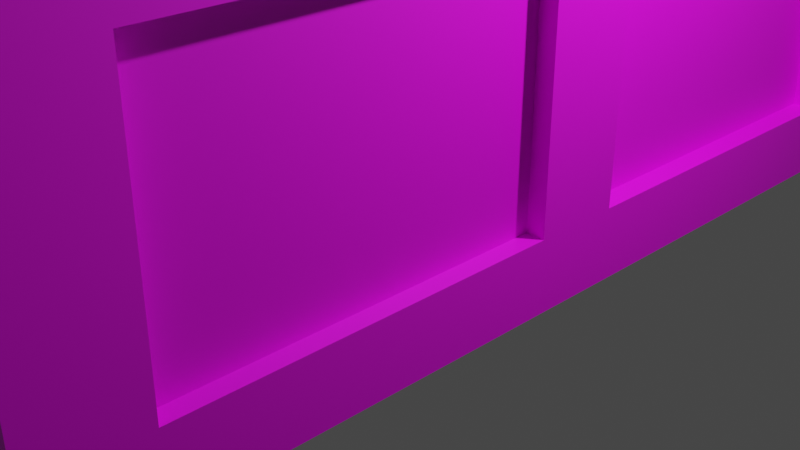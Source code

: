 # Source: baublend.blend  (saved by Blender 4.0.36; exported with 4.5.12 LTS)
import bpy
from mathutils import Matrix  # noqa: F401  (used for matrix-valued properties, if any)

bpy.ops.wm.read_factory_settings(use_empty=True)
scene = bpy.context.scene
scene.name = 'Scene'

# ---- collections
col_collection = bpy.data.collections.new('Collection'); scene.collection.children.link(col_collection)

# ---- images (referenced by path relative to the original .blend; pixels are not part of the script)
import os
ASSET_DIR = os.environ.get("B2B_ASSET_DIR", "")  # directory of the original .blend (textures are referenced by path, not embedded)
HERE = os.path.dirname(os.path.abspath(__file__))  # packed textures are extracted next to this script under _unpacked/

def load_image(name, relpath, width, height, colorspace="sRGB"):
    """Load a texture the original file referenced (path relative to the .blend, or extracted next to this script)."""
    p = next((c for c in (os.path.join(HERE, relpath), os.path.join(ASSET_DIR, relpath)) if relpath and os.path.exists(c)), "")
    if p:
        img = bpy.data.images.load(p, check_existing=True)
        img.name = name
    else:  # same state as the original file: an image datablock whose file is absent (Cycles renders it pink)
        img = bpy.data.images.new(name, width, height)
        img.source = "FILE"
        img.filepath = "//" + (relpath or name)
    img.colorspace_settings.name = colorspace
    return img
img_boxtobox = load_image('boxtobox', 'boxtobox.png', 1024, 1024, 'sRGB')

# ---- materials (node trees are filled in below, after node groups)
mat_material = bpy.data.materials.new('Material')
mat_material.alpha_threshold = 0.0
mat_material.use_transparent_shadow = False
mat_material.roughness = 0.5
mat_material.line_color = (0.0, 0.0, 0.0, 1.0)

# ---- material node trees
mat_material.use_nodes = True; mat_material.node_tree.nodes.clear()
_N = mat_material.node_tree.nodes; _L = mat_material.node_tree.links
n0 = _N.new('ShaderNodeOutputMaterial'); n0.name = 'Material Output'; n0.location = (300, 300)
n1 = _N.new('ShaderNodeBsdfPrincipled'); n1.name = 'Principled BSDF'; n1.location = (10, 300)
n1.distribution = 'GGX'
n1.subsurface_method = 'RANDOM_WALK_SKIN'
n1.inputs[3].default_value = 1.45
n1.inputs[27].default_value = (0.0, 0.0, 0.0, 1.0)
n1.inputs[28].default_value = 1.0
n2 = _N.new('ShaderNodeTexImage'); n2.name = 'Image Texture'; n2.location = (-276, 302)
n2.image = img_boxtobox
_L.new(n1.outputs[0], n0.inputs[0])
_L.new(n2.outputs[0], n1.inputs[0])
n0.is_active_output = True

# ---- world
world_world = bpy.data.worlds.new('World'); scene.world = world_world
world_world.use_nodes = True; world_world.node_tree.nodes.clear()
_N = world_world.node_tree.nodes; _L = world_world.node_tree.links
n0 = _N.new('ShaderNodeOutputWorld'); n0.name = 'World Output'; n0.location = (300, 300)
n1 = _N.new('ShaderNodeBackground'); n1.name = 'Background'; n1.location = (10, 300)
n1.inputs[0].default_value = (0.05088, 0.05088, 0.05088, 1.0)
_L.new(n1.outputs[0], n0.inputs[0])
n0.is_active_output = True
world_world.color = (0.05088, 0.05088, 0.05088)
world_world.use_sun_shadow = False
world_world.sun_shadow_jitter_overblur = 0.0

# ---- cameras
cam_camera = bpy.data.cameras.new('Camera')
cam_camera.clip_end = 100.0
cam_camera.ortho_scale = 7.314

# ---- lights
light_light = bpy.data.lights.new('Light', 'POINT')
light_light.transmission_factor = 0.0
light_light.use_soft_falloff = False
light_light.energy = 1000.0
light_light.shadow_soft_size = 0.1
light_light.shadow_maximum_resolution = 0.006
light_light.use_absolute_resolution = True

# ---- meshes
me_cube = bpy.data.meshes.new('Cube')
me_cube.from_pydata([(1.0, 1.0, 1.0), (1.0, 1.0, -1.0), (1.0, -1.0, 1.0), (1.0, -1.0, -1.0), (-1.0, 1.0, 1.0), (-1.0, 1.0, -1.0), (-1.0, -1.0, 1.0), (-1.0, -1.0, -1.0), (-0.7746, -0.9022, -0.349), (0.7888, -0.9141, -0.349), (0.8078, 0.9002, -0.349), (-0.7849, 0.9216, -0.349), (0.749, 1.0, -1.0), (0.7454, 1.0, 1.0), (-0.7528, 1.0, -1.0), (-0.7528, 1.0, 1.0), (-0.7528, 0.9831, -0.7981), (1.0, 1.0, 0.809), (-1.0, 1.0, 0.8054), (0.7487, 0.9831, -0.7926), (-0.7528, 0.9831, 0.8058), (1.0, 1.0, -0.7917), (-1.0, 1.0, -0.799), (0.7457, 0.9831, 0.8086), (-0.7089, -1.0, 1.0), (-0.7089, -1.0, -1.0), (0.6978, -1.0, 1.0), (0.6978, -1.0, -1.0), (-0.7089, -0.9901, -0.7441), (1.0, -1.0, -0.7441), (-1.0, -1.0, -0.7441), (-0.7089, -0.9901, 0.8017), (-1.0, -1.0, 0.8017), (1.0, -1.0, 0.8017), (0.6978, -0.9901, -0.7441), (0.6978, -0.9901, 0.8017), (1.0, -0.8258, -1.0), (1.0, -0.8233, 1.0), (1.0, 0.8223, -1.0), (1.0, 0.8149, 1.0), (0.9757, 0.1007, 0.6554), (0.9757, 0.09952, -0.6375), (1.0, 1.0, -0.6327), (1.0, -1.0, -0.6433), (0.9757, 0.821, -0.6337), (1.0, -1.0, 0.6438), (1.0, 1.0, 0.6649), (0.9757, 0.8161, 0.6629), (1.0, -0.07838, -1.0), (0.9951, -0.0787, -0.6384), (0.9951, -0.07984, 0.6535), (1.0, -0.08014, 1.0), (1.0, 0.0992, -1.0), (1.0, 0.101, 1.0), (0.9951, -0.8253, -0.6424), (0.9951, -0.8237, 0.6456), (-1.0, -0.8154, 1.0), (-1.0, -0.8154, -1.0), (-1.0, 0.824, 1.0), (-1.0, 0.824, -1.0), (-1.0, -1.0, 0.6597), (-1.0, 1.0, 0.6492), (-0.9384, -0.07311, -0.8489), (-0.9384, -0.8154, -0.8489), (-1.0, 1.0, -0.8489), (-0.9384, -0.8154, 0.6588), (-0.9384, -0.07311, 0.6548), (-1.0, -1.0, -0.8489), (-1.0, 0.07986, 1.0), (-0.95, 0.07986, 0.654), (-0.95, 0.07986, -0.8489), (-1.0, 0.07986, -1.0), (-1.0, -0.07311, 1.0), (-0.95, 0.824, 0.6501), (-1.0, -0.07311, -1.0), (-0.95, 0.824, -0.8489), (-1.0, -1.017, 0.8017), (-1.0, -1.017, 1.0), (1.0, -1.017, -0.7441), (1.0, -1.017, -1.0), (-0.7089, -1.017, 1.0), (0.6978, -1.017, -1.0), (0.6978, -1.017, 1.0), (-1.0, -1.017, -1.0), (-0.7089, -1.017, -1.0), (-0.7089, -1.017, -0.7441), (1.0, -1.017, 1.0), (0.6978, -1.017, -0.7441), (0.6978, -1.017, 0.8017), (1.0, -1.017, -0.6433), (-1.0, -1.017, -0.8489), (-1.0, -1.017, -0.7441), (-0.7089, -1.017, 0.8017), (-1.0, -1.017, 0.6597), (1.0, -1.017, 0.8017), (1.0, -1.017, 0.6438), (-1.06, -0.8154, -1.0), (-1.06, -1.0, -1.0), (-1.06, -1.0, 0.8017), (-1.06, -1.0, 1.0), (-1.06, 1.0, -0.8489), (-1.06, 1.0, -1.0), (-1.06, 0.824, 1.0), (-1.06, 1.0, 1.0), (-1.06, 1.0, 0.8054), (-1.06, 1.0, 0.6492), (-1.06, 1.0, -0.799), (-1.06, -1.0, -0.8489), (-1.06, -1.0, -0.7441), (-1.06, -1.0, 0.6597), (-1.06, -0.8154, 1.0), (-1.06, -0.07311, -1.0), (-1.06, -0.8154, -0.8489), (-1.06, 0.07986, 1.0), (-1.06, 0.824, -1.0), (-1.06, 0.824, 0.6501), (-1.06, -0.8154, 0.6588), (-1.06, 0.824, -0.8489), (-1.06, -0.07311, 0.6548), (-1.06, 0.07986, -0.8489), (-1.06, -0.07311, 1.0), (-1.06, -0.07311, -0.8489), (-1.06, 0.07986, 0.654), (-1.06, 0.07986, -1.0), (-0.7528, 1.028, -1.0), (-1.0, 1.028, -1.0), (1.0, 1.028, -0.7917), (1.0, 1.028, -1.0), (-1.0, 1.028, -0.8489), (0.7454, 1.028, 1.0), (1.0, 1.028, 1.0), (0.749, 1.028, -1.0), (-0.7528, 1.028, 1.0), (0.7487, 1.028, -0.7926), (-1.0, 1.028, 1.0), (-0.7528, 1.028, -0.7981), (0.7457, 1.028, 0.8086), (1.0, 1.028, 0.809), (-1.0, 1.028, 0.8054), (-0.7528, 1.028, 0.8058), (1.0, 1.028, -0.6327), (-1.0, 1.028, 0.6492), (-1.0, 1.028, -0.799), (1.0, 1.028, 0.6649), (1.09, 1.0, -0.7917), (1.09, 1.0, -1.0), (1.09, -1.0, -0.7441), (1.09, -1.0, -1.0), (1.09, -0.8233, 1.0), (1.09, -1.0, 1.0), (1.09, 0.8223, -1.0), (1.09, 1.0, 1.0), (1.09, 1.0, 0.809), (1.09, 1.0, -0.6327), (1.09, -1.0, -0.6433), (1.09, -1.0, 0.8017), (1.09, -0.8258, -1.0), (1.09, -0.08014, 1.0), (1.09, -0.8253, -0.6424), (1.09, 0.0992, -1.0), (1.09, 0.8149, 1.0), (1.09, 0.821, -0.6337), (1.09, -0.8237, 0.6456), (1.09, 0.8161, 0.6629), (1.09, 1.0, 0.6649), (1.09, -1.0, 0.6438), (1.09, 0.09952, -0.6375), (1.09, 0.1007, 0.6554), (1.09, -0.07838, -1.0), (1.09, -0.07984, 0.6535), (1.09, -0.0787, -0.6384), (1.09, 0.101, 1.0), (1.0, -1.016, -0.7441), (1.0, -1.016, -1.0), (1.0, -1.016, -0.6433), (1.0, -1.016, 1.0), (1.0, -1.016, 0.8017), (1.0, -1.016, 0.6438), (1.09, -1.016, -0.7441), (1.09, -1.016, -0.6433), (1.09, -1.016, -1.0), (1.09, -1.016, 0.8017), (1.09, -1.016, 0.6438), (1.09, -1.016, 1.0), (1.0, -1.018, -0.7441), (1.0, -1.018, -1.0), (1.0, -1.018, -0.6433), (1.0, -1.018, 1.0), (1.0, -1.018, 0.8017), (1.0, -1.018, 0.6438), (1.09, -1.018, -0.7441), (1.09, -1.018, -0.6433), (1.09, -1.018, -1.0), (1.09, -1.018, 0.8017), (1.09, -1.018, 0.6438), (1.09, -1.018, 1.0), (1.0, 1.027, -0.7917), (1.0, 1.027, -1.0), (1.0, 1.027, 1.0), (1.0, 1.027, 0.809), (1.0, 1.027, -0.6327), (1.09, 1.027, 1.0), (1.0, 1.027, 0.6649), (1.09, 1.027, -1.0), (1.09, 1.027, -0.7917), (1.09, 1.027, -0.6327), (1.09, 1.027, 0.6649), (1.09, 1.027, 0.809), (-1.0, 1.029, -0.8489), (-1.0, 1.029, -1.0), (-1.0, 1.029, 1.0), (-1.0, 1.029, 0.8054), (-1.0, 1.029, 0.6492), (-1.0, 1.029, -0.799), (-1.06, 1.029, 1.0), (-1.06, 1.029, 0.8054), (-1.06, 1.029, 0.6492), (-1.06, 1.029, -0.799), (-1.06, 1.029, -0.8489), (-1.06, 1.029, -1.0), (-1.0, -1.014, 0.8017), (-1.0, -1.014, 1.0), (-1.0, -1.014, -0.8489), (-1.0, -1.014, -0.7441), (-1.0, -1.014, 0.6597), (-1.06, -1.014, -0.7441), (-1.06, -1.014, 0.6597), (-1.06, -1.014, 0.8017), (-1.06, -1.014, -1.0), (-1.0, -1.014, -1.0), (-1.06, -1.014, -0.8489), (-1.06, -1.014, 1.0), (-1.0, -1.018, 0.8017), (-1.0, -1.018, 1.0), (-1.0, -1.018, -0.8489), (-1.0, -1.018, -0.7441), (-1.0, -1.018, 0.6597), (-1.06, -1.018, -0.7441), (-1.06, -1.018, 0.6597), (-1.06, -1.018, 0.8017), (-1.06, -1.018, -1.0), (-1.0, -1.018, -1.0), (-1.06, -1.018, -0.8489), (-1.06, -1.018, 1.0), (-1.0, -1.018, 0.8017), (-1.0, -1.018, 1.0), (-1.0, -1.018, -0.8489), (-1.0, -1.018, -0.7441), (-1.0, -1.018, 0.6597), (-1.06, -1.018, -0.7441), (-1.06, -1.018, 0.6597), (-1.06, -1.018, 0.8017), (-1.06, -1.018, -1.0), (-1.0, -1.018, -1.0), (-1.06, -1.018, -0.8489), (-1.06, -1.018, 1.0)], [], [(0, 13, 15, 4, 11, 10), (43, 45, 95, 89), (108, 107, 230, 225), (5, 14, 12, 1, 38, 52, 48, 36, 3, 27, 25, 7, 57, 74, 71, 59), (38, 1, 145, 150), (46, 42, 140, 143), (10, 11, 8, 9), (9, 8, 6, 24, 26, 2), (6, 8, 11, 4, 58, 68, 72, 56), (2, 37, 51, 53, 39, 0, 10, 9), (14, 5, 125, 124), (17, 46, 143, 137), (12, 14, 124, 131), (15, 13, 129, 132), (18, 4, 134, 138), (22, 61, 141, 142), (1, 12, 131, 127), (5, 64, 128, 125), (33, 2, 86, 94), (32, 60, 93, 76), (27, 3, 79, 81), (45, 33, 94, 95), (25, 27, 81, 84), (67, 7, 83, 90), (2, 26, 82, 86), (24, 6, 77, 80), (43, 29, 172, 174), (3, 147, 180, 173), (33, 45, 177, 176), (144, 145, 203, 204), (51, 37, 148, 157), (79, 78, 87, 81), (53, 51, 157, 171), (1, 21, 196, 197), (0, 151, 201, 198), (3, 36, 156, 147), (155, 149, 183, 181), (37, 2, 149, 148), (39, 53, 171, 160), (36, 48, 168, 156), (48, 52, 159, 168), (72, 68, 113, 120), (56, 72, 120, 110), (5, 59, 114, 101), (58, 4, 103, 102), (67, 30, 223, 222), (68, 58, 102, 113), (57, 7, 97, 96), (97, 7, 229, 228), (74, 57, 96, 111), (59, 71, 123, 114), (100, 106, 217, 218), (64, 5, 209, 208), (6, 56, 110, 99), (22, 64, 208, 213), (84, 85, 91, 90, 83), (81, 87, 85, 84), (91, 85, 92, 76, 93), (87, 78, 89, 95, 94, 88), (92, 85, 28, 31), (76, 92, 80, 77), (88, 94, 86, 82), (92, 88, 82, 80), (29, 43, 89, 78), (6, 32, 76, 77), (26, 24, 80, 82), (30, 67, 90, 91), (60, 30, 91, 93), (3, 29, 78, 79), (7, 25, 84, 83), (28, 34, 35, 31), (85, 87, 34, 28), (88, 92, 31, 35), (87, 88, 35, 34), (97, 107, 112, 96), (96, 112, 121, 111), (114, 117, 100, 101), (105, 115, 102, 103, 104), (116, 109, 98, 99, 110), (115, 122, 113, 102), (100, 117, 115, 105, 106), (112, 107, 108, 109, 116), (119, 122, 69, 70), (113, 122, 118, 120), (123, 119, 117, 114), (122, 119, 121, 118), (120, 118, 116, 110), (112, 116, 65, 63), (111, 121, 119, 123), (5, 101, 219, 209), (32, 6, 221, 220), (99, 98, 227, 231), (71, 74, 111, 123), (61, 22, 213, 212), (75, 70, 69, 73), (122, 115, 73, 69), (115, 117, 75, 73), (117, 119, 70, 75), (66, 62, 63, 65), (116, 118, 66, 65), (118, 121, 62, 66), (121, 112, 63, 62), (125, 128, 142, 135, 124), (131, 133, 126, 127), (124, 135, 133, 131), (137, 136, 129, 130), (139, 138, 134, 132), (136, 139, 132, 129), (126, 133, 136, 137, 143, 140), (135, 142, 141, 138, 139), (135, 139, 20, 16), (4, 15, 132, 134), (21, 1, 127, 126), (13, 0, 130, 129), (64, 22, 142, 128), (42, 21, 126, 140), (61, 18, 138, 141), (0, 17, 137, 130), (19, 16, 20, 23), (139, 136, 23, 20), (133, 135, 16, 19), (136, 133, 19, 23), (145, 144, 153, 161, 150), (156, 158, 154, 146, 147), (150, 161, 166, 159), (154, 158, 162, 165), (161, 153, 164, 163), (169, 162, 55, 50), (165, 162, 148, 149, 155), (163, 164, 152, 151, 160), (162, 169, 157, 148), (169, 170, 166, 167), (168, 170, 158, 156), (157, 169, 167, 171), (161, 163, 47, 44), (171, 167, 163, 160), (159, 166, 170, 168), (52, 38, 150, 159), (154, 165, 182, 179), (152, 164, 206, 207), (164, 153, 205, 206), (0, 39, 160, 151), (54, 49, 50, 55), (162, 158, 54, 55), (170, 169, 50, 49), (158, 170, 49, 54), (40, 41, 44, 47), (166, 161, 44, 41), (163, 167, 40, 47), (167, 166, 41, 40), (181, 183, 195, 193), (176, 177, 189, 188), (175, 176, 188, 187), (178, 179, 191, 190), (182, 181, 193, 194), (2, 33, 176, 175), (147, 146, 178, 180), (165, 155, 181, 182), (29, 3, 173, 172), (149, 2, 175, 183), (45, 43, 174, 177), (146, 154, 179, 178), (186, 184, 190, 191), (189, 186, 191, 194), (187, 188, 193, 195), (188, 189, 194, 193), (184, 185, 192, 190), (177, 174, 186, 189), (183, 175, 187, 195), (172, 173, 185, 184), (173, 180, 192, 185), (179, 182, 194, 191), (180, 178, 190, 192), (174, 172, 184, 186), (197, 196, 204, 203), (200, 202, 206, 205), (202, 199, 207, 206), (196, 200, 205, 204), (199, 198, 201, 207), (151, 152, 207, 201), (17, 0, 198, 199), (42, 46, 202, 200), (21, 42, 200, 196), (46, 17, 199, 202), (153, 144, 204, 205), (145, 1, 197, 203), (210, 211, 215, 214), (212, 213, 217, 216), (208, 209, 219, 218), (213, 208, 218, 217), (211, 212, 216, 215), (104, 103, 214, 215), (18, 61, 212, 211), (103, 4, 210, 214), (105, 104, 215, 216), (106, 105, 216, 217), (101, 100, 218, 219), (4, 18, 211, 210), (222, 223, 235, 234), (231, 227, 239, 243), (226, 225, 237, 238), (228, 229, 241, 240), (220, 221, 233, 232), (7, 67, 222, 229), (30, 60, 224, 223), (107, 97, 228, 230), (98, 109, 226, 227), (6, 99, 231, 221), (109, 108, 225, 226), (60, 32, 220, 224), (243, 239, 251, 255), (238, 237, 249, 250), (240, 241, 253, 252), (232, 233, 245, 244), (233, 243, 255, 245), (229, 222, 234, 241), (230, 228, 240, 242), (225, 230, 242, 237), (224, 220, 232, 236), (227, 226, 238, 239), (223, 224, 236, 235), (221, 231, 243, 233), (244, 245, 255, 251), (248, 244, 251, 250), (253, 246, 254, 252), (246, 247, 249, 254), (247, 248, 250, 249), (234, 235, 247, 246), (241, 234, 246, 253), (242, 240, 252, 254), (237, 242, 254, 249), (236, 232, 244, 248), (239, 238, 250, 251), (235, 236, 248, 247)])
_uv = me_cube.uv_layers.new(name='UVMap')
_uv.uv.foreach_set('vector', [0.625, 0.5, 0.6568, 0.5, 0.8441, 0.5, 0.875, 0.5, 0.8481, 0.5098, 0.649, 0.5125, 0.4196, 0.75, 0.5805, 0.75, 0.5805, 0.75, 0.4196, 0.75, 0.407, 0.0, 0.3939, 0.0, 0.3939, 0.0, 0.407, 0.0, 0.125, 0.5, 0.1559, 0.5, 0.3436, 0.5, 0.375, 0.5, 0.375, 0.5222, 0.375, 0.6126, 0.375, 0.6348, 0.375, 0.7282, 0.375, 0.75, 0.3372, 0.75, 0.1614, 0.75, 0.125, 0.75, 0.125, 0.7269, 0.125, 0.6341, 0.125, 0.615, 0.125, 0.522, 0.375, 0.5222, 0.375, 0.5, 0.375, 0.5, 0.375, 0.5222, 0.5831, 0.5, 0.4209, 0.5, 0.4209, 0.5, 0.5831, 0.5, 0.649, 0.5125, 0.8481, 0.5098, 0.8468, 0.7378, 0.6514, 0.7393, 0.6514, 0.7393, 0.8468, 0.7378, 0.875, 0.75, 0.8386, 0.75, 0.6628, 0.75, 0.625, 0.75, 0.875, 0.75, 0.8468, 0.7378, 0.8481, 0.5098, 0.875, 0.5, 0.875, 0.522, 0.875, 0.615, 0.875, 0.6341, 0.875, 0.7269, 0.625, 0.75, 0.625, 0.7279, 0.625, 0.635, 0.625, 0.6124, 0.625, 0.5231, 0.625, 0.5, 0.649, 0.5125, 0.6514, 0.7393, 0.1559, 0.5, 0.125, 0.5, 0.125, 0.5, 0.1559, 0.5, 0.6011, 0.5, 0.5831, 0.5, 0.5831, 0.5, 0.6011, 0.5, 0.3436, 0.5, 0.1559, 0.5, 0.1559, 0.5, 0.3436, 0.5, 0.8441, 0.5, 0.6568, 0.5, 0.6568, 0.5, 0.8441, 0.5, 0.6007, 0.25, 0.625, 0.25, 0.625, 0.25, 0.6007, 0.25, 0.4001, 0.25, 0.5811, 0.25, 0.5811, 0.25, 0.4001, 0.25, 0.375, 0.5, 0.3436, 0.5, 0.3436, 0.5, 0.375, 0.5, 0.375, 0.25, 0.3939, 0.25, 0.3939, 0.25, 0.375, 0.25, 0.6002, 0.75, 0.625, 0.75, 0.625, 0.75, 0.6002, 0.75, 0.6002, 0.0, 0.5825, 0.0, 0.5825, 0.0, 0.6002, 0.0, 0.3372, 0.75, 0.375, 0.75, 0.375, 0.75, 0.3372, 0.75, 0.5805, 0.75, 0.6002, 0.75, 0.6002, 0.75, 0.5805, 0.75, 0.1614, 0.75, 0.3372, 0.75, 0.3372, 0.75, 0.1614, 0.75, 0.3939, 0.0, 0.375, 0.0, 0.375, 0.0, 0.3939, 0.0, 0.625, 0.75, 0.6628, 0.75, 0.6628, 0.75, 0.625, 0.75, 0.8386, 0.75, 0.875, 0.75, 0.875, 0.75, 0.8386, 0.75, 0.4196, 0.75, 0.407, 0.75, 0.407, 0.75, 0.4196, 0.75, 0.375, 0.75, 0.375, 0.75, 0.375, 0.75, 0.375, 0.75, 0.6002, 0.75, 0.5805, 0.75, 0.5805, 0.75, 0.6002, 0.75, 0.401, 0.5, 0.375, 0.5, 0.375, 0.5, 0.401, 0.5, 0.625, 0.635, 0.625, 0.7279, 0.625, 0.7279, 0.625, 0.635, 0.375, 0.75, 0.407, 0.75, 0.407, 0.7878, 0.375, 0.7878, 0.625, 0.6124, 0.625, 0.635, 0.625, 0.635, 0.625, 0.6124, 0.375, 0.5, 0.401, 0.5, 0.401, 0.5, 0.375, 0.5, 0.625, 0.5, 0.625, 0.5, 0.625, 0.5, 0.625, 0.5, 0.375, 0.75, 0.375, 0.7282, 0.375, 0.7282, 0.375, 0.75, 0.6002, 0.75, 0.625, 0.75, 0.625, 0.75, 0.6002, 0.75, 0.625, 0.7279, 0.625, 0.75, 0.625, 0.75, 0.625, 0.7279, 0.625, 0.5231, 0.625, 0.6124, 0.625, 0.6124, 0.625, 0.5231, 0.375, 0.7282, 0.375, 0.6348, 0.375, 0.6348, 0.375, 0.7282, 0.375, 0.6348, 0.375, 0.6126, 0.375, 0.6126, 0.375, 0.6348, 0.875, 0.6341, 0.875, 0.615, 0.875, 0.615, 0.875, 0.6341, 0.875, 0.7269, 0.875, 0.6341, 0.875, 0.6341, 0.875, 0.7269, 0.125, 0.5, 0.125, 0.522, 0.125, 0.522, 0.125, 0.5, 0.875, 0.522, 0.875, 0.5, 0.875, 0.5, 0.875, 0.522, 0.3939, 0.0, 0.407, 0.0, 0.407, 0.0, 0.3939, 0.0, 0.875, 0.615, 0.875, 0.522, 0.875, 0.522, 0.875, 0.615, 0.125, 0.7269, 0.125, 0.75, 0.125, 0.75, 0.125, 0.7269, 0.125, 0.75, 0.125, 0.75, 0.125, 0.75, 0.125, 0.75, 0.125, 0.6341, 0.125, 0.7269, 0.125, 0.7269, 0.125, 0.6341, 0.125, 0.522, 0.125, 0.615, 0.125, 0.615, 0.125, 0.522, 0.3939, 0.25, 0.4001, 0.25, 0.4001, 0.25, 0.3939, 0.25, 0.3939, 0.25, 0.375, 0.25, 0.375, 0.25, 0.3939, 0.25, 0.875, 0.75, 0.875, 0.7269, 0.875, 0.7269, 0.875, 0.75, 0.4001, 0.25, 0.3939, 0.25, 0.3939, 0.25, 0.4001, 0.25, 0.375, 0.9636, 0.407, 0.9636, 0.407, 1.0, 0.3939, 1.0, 0.375, 1.0, 0.375, 0.7878, 0.407, 0.7878, 0.407, 0.9636, 0.375, 0.9636, 0.407, 1.0, 0.407, 0.9636, 0.6002, 0.9636, 0.6002, 1.0, 0.5825, 1.0, 0.407, 0.7878, 0.407, 0.75, 0.4196, 0.75, 0.5805, 0.75, 0.6002, 0.75, 0.6002, 0.7878, 0.6002, 0.9636, 0.407, 0.9636, 0.407, 0.9636, 0.6002, 0.9636, 0.6002, 1.0, 0.6002, 0.9636, 0.625, 0.9636, 0.625, 1.0, 0.6002, 0.7878, 0.6002, 0.75, 0.625, 0.75, 0.625, 0.7878, 0.6002, 0.9636, 0.6002, 0.7878, 0.625, 0.7878, 0.625, 0.9636, 0.407, 0.75, 0.4196, 0.75, 0.4196, 0.75, 0.407, 0.75, 0.625, 0.0, 0.6002, 0.0, 0.6002, 0.0, 0.625, 0.0, 0.6628, 0.75, 0.8386, 0.75, 0.8386, 0.75, 0.6628, 0.75, 0.407, 0.0, 0.3939, 0.0, 0.3939, 0.0, 0.407, 0.0, 0.5825, 0.0, 0.407, 0.0, 0.407, 0.0, 0.5825, 0.0, 0.375, 0.75, 0.407, 0.75, 0.407, 0.75, 0.375, 0.75, 0.125, 0.75, 0.1614, 0.75, 0.1614, 0.75, 0.125, 0.75, 0.407, 0.9636, 0.407, 0.7878, 0.6002, 0.7878, 0.6002, 0.9636, 0.407, 0.9636, 0.407, 0.7878, 0.407, 0.7878, 0.407, 0.9636, 0.6002, 0.7878, 0.6002, 0.9636, 0.6002, 0.9636, 0.6002, 0.7878, 0.407, 0.7878, 0.6002, 0.7878, 0.6002, 0.7878, 0.407, 0.7878, 0.375, 0.0, 0.3939, 0.0, 0.3939, 0.02307, 0.375, 0.02307, 0.375, 0.02307, 0.3939, 0.02307, 0.3939, 0.1159, 0.375, 0.1159, 0.375, 0.228, 0.3939, 0.228, 0.3939, 0.25, 0.375, 0.25, 0.5811, 0.25, 0.5813, 0.228, 0.625, 0.228, 0.625, 0.25, 0.6007, 0.25, 0.5823, 0.02307, 0.5825, 0.0, 0.6002, 0.0, 0.625, 0.0, 0.625, 0.02307, 0.5813, 0.228, 0.5818, 0.135, 0.625, 0.135, 0.625, 0.228, 0.3939, 0.25, 0.3939, 0.228, 0.5813, 0.228, 0.5811, 0.25, 0.4001, 0.25, 0.3939, 0.02307, 0.3939, 0.0, 0.407, 0.0, 0.5825, 0.0, 0.5823, 0.02307, 0.3939, 0.135, 0.5818, 0.135, 0.5818, 0.135, 0.3939, 0.135, 0.625, 0.135, 0.5818, 0.135, 0.5819, 0.1159, 0.625, 0.1159, 0.375, 0.135, 0.3939, 0.135, 0.3939, 0.228, 0.375, 0.228, 0.5818, 0.135, 0.3939, 0.135, 0.3939, 0.1159, 0.5819, 0.1159, 0.625, 0.1159, 0.5819, 0.1159, 0.5823, 0.02307, 0.625, 0.02307, 0.3939, 0.02307, 0.5823, 0.02307, 0.5823, 0.02307, 0.3939, 0.02307, 0.375, 0.1159, 0.3939, 0.1159, 0.3939, 0.135, 0.375, 0.135, 0.125, 0.5, 0.125, 0.5, 0.125, 0.5, 0.125, 0.5, 0.6002, 0.0, 0.625, 0.0, 0.625, 0.0, 0.6002, 0.0, 0.625, 0.0, 0.6002, 0.0, 0.6002, 0.0, 0.625, 0.0, 0.125, 0.615, 0.125, 0.6341, 0.125, 0.6341, 0.125, 0.615, 0.5811, 0.25, 0.4001, 0.25, 0.4001, 0.25, 0.5811, 0.25, 0.3939, 0.228, 0.3939, 0.135, 0.5818, 0.135, 0.5813, 0.228, 0.5818, 0.135, 0.5813, 0.228, 0.5813, 0.228, 0.5818, 0.135, 0.5813, 0.228, 0.3939, 0.228, 0.3939, 0.228, 0.5813, 0.228, 0.3939, 0.228, 0.3939, 0.135, 0.3939, 0.135, 0.3939, 0.228, 0.5819, 0.1159, 0.3939, 0.1159, 0.3939, 0.02307, 0.5823, 0.02307, 0.5823, 0.02307, 0.5819, 0.1159, 0.5819, 0.1159, 0.5823, 0.02307, 0.5819, 0.1159, 0.3939, 0.1159, 0.3939, 0.1159, 0.5819, 0.1159, 0.3939, 0.1159, 0.3939, 0.02307, 0.3939, 0.02307, 0.3939, 0.1159, 0.375, 0.25, 0.3939, 0.25, 0.4001, 0.25, 0.4002, 0.2809, 0.375, 0.2809, 0.375, 0.4686, 0.4009, 0.4686, 0.401, 0.5, 0.375, 0.5, 0.375, 0.2809, 0.4002, 0.2809, 0.4009, 0.4686, 0.375, 0.4686, 0.6011, 0.5, 0.6011, 0.4682, 0.625, 0.4682, 0.625, 0.5, 0.6007, 0.2809, 0.6007, 0.25, 0.625, 0.25, 0.625, 0.2809, 0.6011, 0.4682, 0.6007, 0.2809, 0.625, 0.2809, 0.625, 0.4682, 0.401, 0.5, 0.4009, 0.4686, 0.6011, 0.4682, 0.6011, 0.5, 0.5831, 0.5, 0.4209, 0.5, 0.4002, 0.2809, 0.4001, 0.25, 0.5811, 0.25, 0.6007, 0.25, 0.6007, 0.2809, 0.4002, 0.2809, 0.6007, 0.2809, 0.6007, 0.2809, 0.4002, 0.2809, 0.875, 0.5, 0.8441, 0.5, 0.8441, 0.5, 0.875, 0.5, 0.401, 0.5, 0.375, 0.5, 0.375, 0.5, 0.401, 0.5, 0.6568, 0.5, 0.625, 0.5, 0.625, 0.5, 0.6568, 0.5, 0.3939, 0.25, 0.4001, 0.25, 0.4001, 0.25, 0.3939, 0.25, 0.4209, 0.5, 0.401, 0.5, 0.401, 0.5, 0.4209, 0.5, 0.5811, 0.25, 0.6007, 0.25, 0.6007, 0.25, 0.5811, 0.25, 0.625, 0.5, 0.6011, 0.5, 0.6011, 0.5, 0.625, 0.5, 0.4009, 0.4686, 0.4002, 0.2809, 0.6007, 0.2809, 0.6011, 0.4682, 0.6007, 0.2809, 0.6011, 0.4682, 0.6011, 0.4682, 0.6007, 0.2809, 0.4009, 0.4686, 0.4002, 0.2809, 0.4002, 0.2809, 0.4009, 0.4686, 0.6011, 0.4682, 0.4009, 0.4686, 0.4009, 0.4686, 0.6011, 0.4682, 0.375, 0.5, 0.401, 0.5, 0.4209, 0.5, 0.4208, 0.5224, 0.375, 0.5222, 0.375, 0.7282, 0.4197, 0.7282, 0.4196, 0.75, 0.407, 0.75, 0.375, 0.75, 0.375, 0.5222, 0.4208, 0.5224, 0.4203, 0.6126, 0.375, 0.6126, 0.4196, 0.75, 0.4197, 0.7282, 0.5807, 0.728, 0.5805, 0.75, 0.4208, 0.5224, 0.4209, 0.5, 0.5831, 0.5, 0.5829, 0.523, 0.5817, 0.635, 0.5807, 0.728, 0.5807, 0.728, 0.5817, 0.635, 0.5805, 0.75, 0.5807, 0.728, 0.625, 0.7279, 0.625, 0.75, 0.6002, 0.75, 0.5829, 0.523, 0.5831, 0.5, 0.6011, 0.5, 0.625, 0.5, 0.625, 0.5231, 0.5807, 0.728, 0.5817, 0.635, 0.625, 0.635, 0.625, 0.7279, 0.5817, 0.635, 0.4202, 0.6348, 0.4203, 0.6126, 0.5819, 0.6124, 0.375, 0.6348, 0.4202, 0.6348, 0.4197, 0.7282, 0.375, 0.7282, 0.625, 0.635, 0.5817, 0.635, 0.5819, 0.6124, 0.625, 0.6124, 0.4208, 0.5224, 0.5829, 0.523, 0.5829, 0.523, 0.4208, 0.5224, 0.625, 0.6124, 0.5819, 0.6124, 0.5829, 0.523, 0.625, 0.5231, 0.375, 0.6126, 0.4203, 0.6126, 0.4202, 0.6348, 0.375, 0.6348, 0.375, 0.6126, 0.375, 0.5222, 0.375, 0.5222, 0.375, 0.6126, 0.4196, 0.75, 0.5805, 0.75, 0.5805, 0.75, 0.4196, 0.75, 0.6011, 0.5, 0.5831, 0.5, 0.5831, 0.5, 0.6011, 0.5, 0.5831, 0.5, 0.4209, 0.5, 0.4209, 0.5, 0.5831, 0.5, 0.625, 0.5, 0.625, 0.5231, 0.625, 0.5231, 0.625, 0.5, 0.4197, 0.7282, 0.4202, 0.6348, 0.5817, 0.635, 0.5807, 0.728, 0.5807, 0.728, 0.4197, 0.7282, 0.4197, 0.7282, 0.5807, 0.728, 0.4202, 0.6348, 0.5817, 0.635, 0.5817, 0.635, 0.4202, 0.6348, 0.4197, 0.7282, 0.4202, 0.6348, 0.4202, 0.6348, 0.4197, 0.7282, 0.5819, 0.6124, 0.4203, 0.6126, 0.4208, 0.5224, 0.5829, 0.523, 0.4203, 0.6126, 0.4208, 0.5224, 0.4208, 0.5224, 0.4203, 0.6126, 0.5829, 0.523, 0.5819, 0.6124, 0.5819, 0.6124, 0.5829, 0.523, 0.5819, 0.6124, 0.4203, 0.6126, 0.4203, 0.6126, 0.5819, 0.6124, 0.6002, 0.75, 0.625, 0.75, 0.625, 0.75, 0.6002, 0.75, 0.6002, 0.75, 0.5805, 0.75, 0.5805, 0.75, 0.6002, 0.75, 0.625, 0.75, 0.6002, 0.75, 0.6002, 0.75, 0.625, 0.75, 0.407, 0.75, 0.4196, 0.75, 0.4196, 0.75, 0.407, 0.75, 0.5805, 0.75, 0.6002, 0.75, 0.6002, 0.75, 0.5805, 0.75, 0.625, 0.75, 0.6002, 0.75, 0.6002, 0.75, 0.625, 0.75, 0.375, 0.75, 0.407, 0.75, 0.407, 0.75, 0.375, 0.75, 0.5805, 0.75, 0.6002, 0.75, 0.6002, 0.75, 0.5805, 0.75, 0.407, 0.75, 0.375, 0.75, 0.375, 0.75, 0.407, 0.75, 0.625, 0.75, 0.625, 0.75, 0.625, 0.75, 0.625, 0.75, 0.5805, 0.75, 0.4196, 0.75, 0.4196, 0.75, 0.5805, 0.75, 0.407, 0.75, 0.4196, 0.75, 0.4196, 0.75, 0.407, 0.75, 0.4196, 0.75, 0.407, 0.75, 0.407, 0.75, 0.4196, 0.75, 0.5805, 0.75, 0.4196, 0.75, 0.4196, 0.75, 0.5805, 0.75, 0.625, 0.75, 0.6002, 0.75, 0.6002, 0.75, 0.625, 0.75, 0.6002, 0.75, 0.5805, 0.75, 0.5805, 0.75, 0.6002, 0.75, 0.407, 0.75, 0.375, 0.75, 0.375, 0.75, 0.407, 0.75, 0.5805, 0.75, 0.4196, 0.75, 0.4196, 0.75, 0.5805, 0.75, 0.625, 0.75, 0.625, 0.75, 0.625, 0.75, 0.625, 0.75, 0.407, 0.75, 0.375, 0.75, 0.375, 0.75, 0.407, 0.75, 0.375, 0.75, 0.375, 0.75, 0.375, 0.75, 0.375, 0.75, 0.4196, 0.75, 0.5805, 0.75, 0.5805, 0.75, 0.4196, 0.75, 0.375, 0.75, 0.407, 0.75, 0.407, 0.75, 0.375, 0.75, 0.4196, 0.75, 0.407, 0.75, 0.407, 0.75, 0.4196, 0.75, 0.375, 0.5, 0.401, 0.5, 0.401, 0.5, 0.375, 0.5, 0.4209, 0.5, 0.5831, 0.5, 0.5831, 0.5, 0.4209, 0.5, 0.5831, 0.5, 0.6011, 0.5, 0.6011, 0.5, 0.5831, 0.5, 0.401, 0.5, 0.4209, 0.5, 0.4209, 0.5, 0.401, 0.5, 0.6011, 0.5, 0.625, 0.5, 0.625, 0.5, 0.6011, 0.5, 0.625, 0.5, 0.6011, 0.5, 0.6011, 0.5, 0.625, 0.5, 0.6011, 0.5, 0.625, 0.5, 0.625, 0.5, 0.6011, 0.5, 0.4209, 0.5, 0.5831, 0.5, 0.5831, 0.5, 0.4209, 0.5, 0.401, 0.5, 0.4209, 0.5, 0.4209, 0.5, 0.401, 0.5, 0.5831, 0.5, 0.6011, 0.5, 0.6011, 0.5, 0.5831, 0.5, 0.4209, 0.5, 0.401, 0.5, 0.401, 0.5, 0.4209, 0.5, 0.375, 0.5, 0.375, 0.5, 0.375, 0.5, 0.375, 0.5, 0.625, 0.25, 0.6007, 0.25, 0.6007, 0.25, 0.625, 0.25, 0.5811, 0.25, 0.4001, 0.25, 0.4001, 0.25, 0.5811, 0.25, 0.3939, 0.25, 0.375, 0.25, 0.375, 0.25, 0.3939, 0.25, 0.4001, 0.25, 0.3939, 0.25, 0.3939, 0.25, 0.4001, 0.25, 0.6007, 0.25, 0.5811, 0.25, 0.5811, 0.25, 0.6007, 0.25, 0.6007, 0.25, 0.625, 0.25, 0.625, 0.25, 0.6007, 0.25, 0.6007, 0.25, 0.5811, 0.25, 0.5811, 0.25, 0.6007, 0.25, 0.875, 0.5, 0.875, 0.5, 0.875, 0.5, 0.875, 0.5, 0.5811, 0.25, 0.6007, 0.25, 0.6007, 0.25, 0.5811, 0.25, 0.4001, 0.25, 0.5811, 0.25, 0.5811, 0.25, 0.4001, 0.25, 0.375, 0.25, 0.3939, 0.25, 0.3939, 0.25, 0.375, 0.25, 0.625, 0.25, 0.6007, 0.25, 0.6007, 0.25, 0.625, 0.25, 0.3939, 0.0, 0.407, 0.0, 0.407, 0.0, 0.3939, 0.0, 0.625, 0.0, 0.6002, 0.0, 0.6002, 0.0, 0.625, 0.0, 0.5825, 0.0, 0.407, 0.0, 0.407, 0.0, 0.5825, 0.0, 0.125, 0.75, 0.125, 0.75, 0.125, 0.75, 0.125, 0.75, 0.6002, 0.0, 0.625, 0.0, 0.625, 0.0, 0.6002, 0.0, 0.375, 0.0, 0.3939, 0.0, 0.3939, 0.0, 0.375, 0.0, 0.407, 0.0, 0.5825, 0.0, 0.5825, 0.0, 0.407, 0.0, 0.3939, 0.0, 0.375, 0.0, 0.375, 0.0, 0.3939, 0.0, 0.6002, 0.0, 0.5825, 0.0, 0.5825, 0.0, 0.6002, 0.0, 0.875, 0.75, 0.875, 0.75, 0.875, 0.75, 0.875, 0.75, 0.5825, 0.0, 0.407, 0.0, 0.407, 0.0, 0.5825, 0.0, 0.5825, 0.0, 0.6002, 0.0, 0.6002, 0.0, 0.5825, 0.0, 0.625, 0.0, 0.6002, 0.0, 0.6002, 0.0, 0.625, 0.0, 0.5825, 0.0, 0.407, 0.0, 0.407, 0.0, 0.5825, 0.0, 0.125, 0.75, 0.125, 0.75, 0.125, 0.75, 0.125, 0.75, 0.6002, 0.0, 0.625, 0.0, 0.625, 0.0, 0.6002, 0.0, 0.875, 0.75, 0.875, 0.75, 0.875, 0.75, 0.875, 0.75, 0.375, 0.0, 0.3939, 0.0, 0.3939, 0.0, 0.375, 0.0, 0.3939, 0.0, 0.375, 0.0, 0.375, 0.0, 0.3939, 0.0, 0.407, 0.0, 0.3939, 0.0, 0.3939, 0.0, 0.407, 0.0, 0.5825, 0.0, 0.6002, 0.0, 0.6002, 0.0, 0.5825, 0.0, 0.6002, 0.0, 0.5825, 0.0, 0.5825, 0.0, 0.6002, 0.0, 0.407, 0.0, 0.5825, 0.0, 0.5825, 0.0, 0.407, 0.0, 0.875, 0.75, 0.875, 0.75, 0.875, 0.75, 0.875, 0.75, 0.6002, 0.0, 0.625, 0.0, 0.625, 0.0, 0.6002, 0.0, 0.5825, 0.0, 0.6002, 0.0, 0.6002, 0.0, 0.5825, 0.0, 0.375, 0.0, 0.3939, 0.0, 0.3939, 0.0, 0.375, 0.0, 0.3939, 0.0, 0.407, 0.0, 0.407, 0.0, 0.3939, 0.0, 0.407, 0.0, 0.5825, 0.0, 0.5825, 0.0, 0.407, 0.0, 0.3939, 0.0, 0.407, 0.0, 0.407, 0.0, 0.3939, 0.0, 0.375, 0.0, 0.3939, 0.0, 0.3939, 0.0, 0.375, 0.0, 0.3939, 0.0, 0.375, 0.0, 0.375, 0.0, 0.3939, 0.0, 0.407, 0.0, 0.3939, 0.0, 0.3939, 0.0, 0.407, 0.0, 0.5825, 0.0, 0.6002, 0.0, 0.6002, 0.0, 0.5825, 0.0, 0.6002, 0.0, 0.5825, 0.0, 0.5825, 0.0, 0.6002, 0.0, 0.407, 0.0, 0.5825, 0.0, 0.5825, 0.0, 0.407, 0.0])
me_cube.materials.append(mat_material)
me_cube.use_mirror_vertex_groups = False
me_cube.use_paint_bone_selection = False
me_cube.use_paint_mask = True
me_cube.update()
me_cilindro = bpy.data.meshes.new('Cilindro')
me_cilindro.from_pydata([(1.0, 0.0, -1.0), (1.0, 0.0, 1.0), (0.9808, -0.1951, -1.0), (0.9808, -0.1951, 1.0), (0.9239, -0.3827, -1.0), (0.9239, -0.3827, 1.0), (0.8315, -0.5556, -1.0), (0.8315, -0.5556, 1.0), (0.7071, -0.7071, -1.0), (0.7071, -0.7071, 1.0), (0.5556, -0.8315, -1.0), (0.5556, -0.8315, 1.0), (0.3827, -0.9239, -1.0), (0.3827, -0.9239, 1.0), (0.1951, -0.9808, -1.0), (0.1951, -0.9808, 1.0), (0.0, -1.0, -1.0), (0.0, -1.0, 1.0), (-0.1951, -0.9808, -1.0), (-0.1951, -0.9808, 1.0), (-0.3827, -0.9239, -1.0), (-0.3827, -0.9239, 1.0), (-0.5556, -0.8315, -1.0), (-0.5556, -0.8315, 1.0), (-0.7071, -0.7071, -1.0), (-0.7071, -0.7071, 1.0), (-0.8315, -0.5556, -1.0), (-0.8315, -0.5556, 1.0), (-0.9239, -0.3827, -1.0), (-0.9239, -0.3827, 1.0), (-0.9808, -0.1951, -1.0), (-0.9808, -0.1951, 1.0), (-1.0, 0.0, -1.0), (-1.0, 0.0, 1.0)], [], [(0, 1, 3, 2), (2, 3, 5, 4), (4, 5, 7, 6), (6, 7, 9, 8), (8, 9, 11, 10), (10, 11, 13, 12), (12, 13, 15, 14), (14, 15, 17, 16), (16, 17, 19, 18), (18, 19, 21, 20), (20, 21, 23, 22), (22, 23, 25, 24), (24, 25, 27, 26), (26, 27, 29, 28), (28, 29, 31, 30), (30, 31, 33, 32), (32, 0, 2, 4, 6, 8, 10, 12, 14, 16, 18, 20, 22, 24, 26, 28, 30), (1, 33, 31, 29, 27, 25, 23, 21, 19, 17, 15, 13, 11, 9, 7, 5, 3)])
_uv = me_cilindro.uv_layers.new(name='Mapa UV')
_uv.uv.foreach_set('vector', [0.75, 0.5, 0.75, 1.0, 0.7188, 1.0, 0.7188, 0.5, 0.7188, 0.5, 0.7188, 1.0, 0.6875, 1.0, 0.6875, 0.5, 0.6875, 0.5, 0.6875, 1.0, 0.6562, 1.0, 0.6562, 0.5, 0.6562, 0.5, 0.6562, 1.0, 0.625, 1.0, 0.625, 0.5, 0.625, 0.5, 0.625, 1.0, 0.5938, 1.0, 0.5938, 0.5, 0.5938, 0.5, 0.5938, 1.0, 0.5625, 1.0, 0.5625, 0.5, 0.5625, 0.5, 0.5625, 1.0, 0.5312, 1.0, 0.5312, 0.5, 0.5312, 0.5, 0.5312, 1.0, 0.5, 1.0, 0.5, 0.5, 0.5, 0.5, 0.5, 1.0, 0.4688, 1.0, 0.4688, 0.5, 0.4688, 0.5, 0.4688, 1.0, 0.4375, 1.0, 0.4375, 0.5, 0.4375, 0.5, 0.4375, 1.0, 0.4062, 1.0, 0.4062, 0.5, 0.4062, 0.5, 0.4062, 1.0, 0.375, 1.0, 0.375, 0.5, 0.375, 0.5, 0.375, 1.0, 0.3438, 1.0, 0.3438, 0.5, 0.3438, 0.5, 0.3438, 1.0, 0.3125, 1.0, 0.3125, 0.5, 0.3125, 0.5, 0.3125, 1.0, 0.2812, 1.0, 0.2812, 0.5, 0.2812, 0.5, 0.2812, 1.0, 0.25, 1.0, 0.25, 0.5, 0.51, 0.25, 0.99, 0.25, 0.9854, 0.2032, 0.9717, 0.1582, 0.9496, 0.1167, 0.9197, 0.08029, 0.8833, 0.05045, 0.8418, 0.02827, 0.7968, 0.01461, 0.75, 0.01, 0.7032, 0.01461, 0.6582, 0.02827, 0.6167, 0.05045, 0.5803, 0.08029, 0.5504, 0.1167, 0.5283, 0.1582, 0.5146, 0.2032, 0.49, 0.25, 0.01, 0.25, 0.01461, 0.2032, 0.02827, 0.1582, 0.05045, 0.1167, 0.08029, 0.08029, 0.1167, 0.05045, 0.1582, 0.02827, 0.2032, 0.01461, 0.25, 0.01, 0.2968, 0.01461, 0.3418, 0.02827, 0.3833, 0.05045, 0.4197, 0.08029, 0.4496, 0.1167, 0.4717, 0.1582, 0.4854, 0.2032])
me_cilindro.update()

# ---- objects
ob_cube = bpy.data.objects.new('Cube', me_cube)
ob_light = bpy.data.objects.new('Light', light_light)
ob_camera = bpy.data.objects.new('Camera', cam_camera)
ob_cilindro = bpy.data.objects.new('Cilindro', me_cilindro)

# ---- transforms, parenting, visibility, modifiers, constraints
ob_cube.location = (0.0, 0.0, 1.987)
ob_cube.scale = (2.0, 5.0, 2.0)
ob_cube.lock_rotations_4d = False
ob_cube.empty_display_type = 'ARROWS'
ob_cube.lineart.crease_threshold = 0.0
ob_light.location = (4.076, 1.005, 5.904)
ob_light.rotation_euler = (0.6503, 0.05522, 1.866)
ob_light.lock_rotations_4d = False
ob_light.empty_display_type = 'ARROWS'
ob_light.color = (0.0, 0.0, 0.0, 0.0)
ob_light.lineart.crease_threshold = 0.0
ob_camera.location = (7.359, -6.926, 4.958)
ob_camera.rotation_euler = (1.109, 0.0, 0.8149)
ob_camera.lock_rotations_4d = False
ob_camera.empty_display_type = 'ARROWS'
ob_camera.color = (0.0, 0.0, 0.0, 0.0)
ob_camera.display_type = 'WIRE'
ob_camera.lineart.crease_threshold = 0.0
ob_cilindro.location = (-0.04134, 0.1305, 3.303)
ob_cilindro.rotation_euler = (-1.552, -0.6766, 0.0)
ob_cilindro.scale = (2.372, 1.735, 4.77)

# ---- collection membership
col_collection.objects.link(ob_cube)
col_collection.objects.link(ob_light)
col_collection.objects.link(ob_camera)
col_collection.objects.link(ob_cilindro)

# ---- scene / render settings (as saved in the file)
scene.camera = ob_camera
scene.frame_start = 1; scene.frame_end = 250; scene.frame_set(1)
scene.render.engine = 'BLENDER_EEVEE_NEXT'
scene.cycles.sampling_pattern = 'TABULATED_SOBOL'
scene.view_settings.view_transform = 'Filmic'
bpy.context.view_layer.update()
